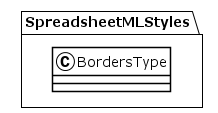

The diagram above was rendered by PlantUML. Its source (embedded in the PNG):
@startuml
!theme plain
package SpreadsheetMLStyles {
class BordersType {
}
}
@enduml